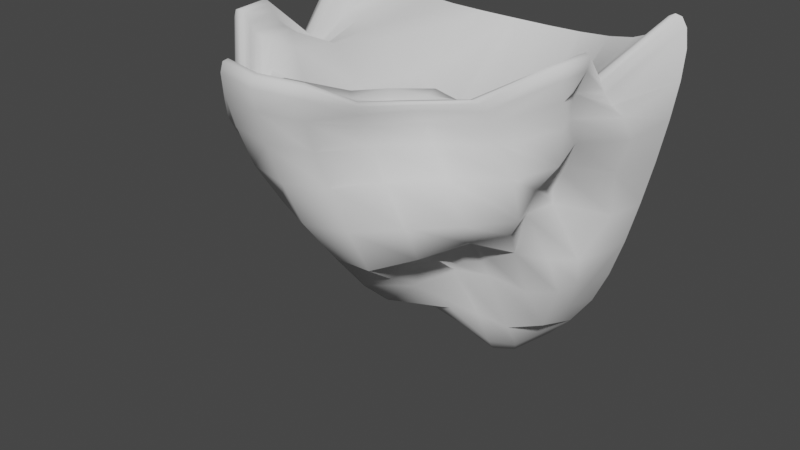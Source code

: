 # Source: ship_broken_front.blend  (saved by Blender 2.81.16; exported with 4.5.12 LTS)
import bpy
from mathutils import Matrix  # noqa: F401  (used for matrix-valued properties, if any)

bpy.ops.wm.read_factory_settings(use_empty=True)
scene = bpy.context.scene
scene.name = 'Scene'

# ---- collections
col_collection = bpy.data.collections.new('Collection'); scene.collection.children.link(col_collection)

# ---- node groups
ng_auto_smooth = bpy.data.node_groups.new('Auto Smooth', 'GeometryNodeTree')
_s = ng_auto_smooth.interface.new_socket(name='Geometry', in_out='OUTPUT', socket_type='NodeSocketGeometry')
_s = ng_auto_smooth.interface.new_socket(name='Geometry', in_out='INPUT', socket_type='NodeSocketGeometry')
_s = ng_auto_smooth.interface.new_socket(name='Angle', in_out='INPUT', socket_type='NodeSocketFloat')
_s.subtype = 'ANGLE'
_s.min_value = 0.0
_s.max_value = 3.142
ng_auto_smooth.is_modifier = True
_N = ng_auto_smooth.nodes; _L = ng_auto_smooth.links
n0 = _N.new('NodeGroupOutput'); n0.name = 'Group Output'; n0.location = (480, -100)
n1 = _N.new('NodeGroupInput'); n1.name = 'Group Input'; n1.location = (-420, -300)
n2 = _N.new('NodeGroupInput'); n2.name = 'Group Input.001'; n2.location = (-60, -100)
n3 = _N.new('GeometryNodeSetShadeSmooth'); n3.name = 'Set Shade Smooth'; n3.location = (120, -100)
n3.domain = 'EDGE'
n4 = _N.new('GeometryNodeSetShadeSmooth'); n4.name = 'Set Shade Smooth.001'; n4.location = (300, -100)
n5 = _N.new('GeometryNodeInputMeshEdgeAngle'); n5.name = 'Edge Angle'; n5.location = (-420, -220)
n6 = _N.new('GeometryNodeInputEdgeSmooth'); n6.name = 'Is Edge Smooth'; n6.location = (-60, -160)
n7 = _N.new('GeometryNodeInputShadeSmooth'); n7.name = 'Is Face Smooth'; n7.location = (-240, -340)
n8 = _N.new('FunctionNodeBooleanMath'); n8.name = 'Boolean Math'; n8.location = (-60, -220)
n9 = _N.new('FunctionNodeCompare'); n9.name = 'Compare'; n9.location = (-240, -180)
n9.operation = 'LESS_EQUAL'
_L.new(n5.outputs[0], n9.inputs[0])
_L.new(n4.outputs[0], n0.inputs[0])
_L.new(n1.outputs[1], n9.inputs[1])
_L.new(n9.outputs[0], n8.inputs[0])
_L.new(n7.outputs[0], n8.inputs[1])
_L.new(n2.outputs[0], n3.inputs[0])
_L.new(n6.outputs[0], n3.inputs[1])
_L.new(n3.outputs[0], n4.inputs[0])
_L.new(n8.outputs[0], n3.inputs[2])
n0.is_active_output = True

# ---- world
world_world = bpy.data.worlds.new('World'); scene.world = world_world
world_world.use_nodes = True; world_world.node_tree.nodes.clear()
_N = world_world.node_tree.nodes; _L = world_world.node_tree.links
n0 = _N.new('ShaderNodeOutputWorld'); n0.name = 'World Output'; n0.location = (300, 300)
n1 = _N.new('ShaderNodeBackground'); n1.name = 'Background'; n1.location = (10, 300)
n1.inputs[0].default_value = (0.05088, 0.05088, 0.05088, 1.0)
_L.new(n1.outputs[0], n0.inputs[0])
n0.is_active_output = True
world_world.color = (0.05088, 0.05088, 0.05088)
world_world.use_sun_shadow = False
world_world.sun_shadow_jitter_overblur = 0.0

# ---- meshes
me_cylinder_003 = bpy.data.meshes.new('Cylinder.003')
me_cylinder_003.from_pydata([(1.128, 2.5, -1.967), (1.39, 0.09301, 1.669), (2.33, 2.5, 2.083), (1.972, 2.5, 0.0463), (1.387, 0.5633, 0.1909), (1.15, 0.03633, 1.912), (2.067, 2.5, 2.417), (1.043, 0.09495, 1.791), (1.651, 2.5, 2.083), (-1.123, 2.505, -1.957), (-1.941, -0.3425, 2.077), (-2.33, 2.5, 2.083), (-1.972, 2.5, 0.0463), (-0.3539, 1.111, 0.6216), (0.0008321, 2.501, -2.498), (0.214, 1.141, -1.531), (6.985e-09, -1.928, 2.083), (0.0556, -0.9085, 0.04697), (-1.717, -0.4055, 2.374), (-2.067, 2.5, 2.417), (0.0, -1.806, 2.417), (-1.481, -0.2579, 2.091), (-1.651, 2.5, 2.083), (-0.004814, -1.107, 2.081), (-1.067e-07, 2.5, 2.0), (1.927, 1.627, 1.565), (1.836, 0.929, 1.894), (2.128, 0.2741, 2.055), (1.177, 0.9784, -0.281), (1.218, 1.231, -0.9182), (1.276, 1.551, -1.532), (0.4478, 1.118, -1.699), (0.6718, 1.257, -1.869), (0.878, 1.586, -2.006), (2.303, 2.5, 1.7), (2.225, 2.5, 1.204), (2.111, 2.5, 0.638), (1.515, 0.1006, 1.467), (1.723, 0.05381, 1.158), (1.747, 0.172, 0.6465), (1.925, 1.881, 0.09948), (1.378, 1.422, 0.265), (1.297, 0.9899, 0.2603), (0.7154, -0.1929, 1.618), (0.4195, -0.8305, 1.697), (0.4717, -1.696, 2.014), (1.116, 0.1192, 0.182), (0.8265, -0.4157, 0.08943), (0.4806, -0.8353, 0.005796), (0.04348, -0.4273, -0.5249), (-0.05467, 0.09766, -0.9912), (0.1152, 0.6922, -1.241), (0.05017, 2.043, -2.383), (0.1373, 1.7, -2.123), (0.1964, 1.44, -1.839), (-0.0001883, -1.813, 1.699), (-0.0003594, -1.612, 1.198), (2.509e-05, -1.331, 0.6185), (1.819, 2.5, -0.5309), (1.644, 2.5, -1.065), (1.432, 2.5, -1.535), (0.8208, 2.5, -2.3), (0.5505, 2.5, -2.442), (0.2771, 2.5, -2.493), (1.724, 1.57, 1.892), (1.933, 0.8214, 2.361), (1.838, 0.2272, 2.324), (0.6417, -0.3108, 1.884), (0.4632, -0.9421, 2.006), (0.4657, -1.65, 2.377), (1.397e-08, -1.959, 2.323), (0.0, -1.929, 2.438), (0.0, -1.868, 2.458), (1.321, 0.05534, 1.803), (1.264, 0.02952, 1.888), (1.204, 0.026, 1.922), (2.3, 2.5, 2.323), (2.23, 2.5, 2.438), (2.144, 2.5, 2.458), (1.538, 1.467, 1.711), (1.576, 0.7088, 1.944), (1.38, 0.249, 1.934), (1.111, 0.05009, 1.871), (1.083, 0.0647, 1.825), (1.059, 0.08022, 1.797), (1.843, 2.5, 2.159), (1.95, 2.5, 2.25), (2.012, 2.5, 2.341), (0.004204, 1.161, 1.068), (0.1128, 0.3002, 1.539), (-0.003254, -0.5395, 1.901), (0.7482, -0.07622, 1.79), (0.4581, -0.4055, 1.849), (0.277, -0.84, 1.968), (-0.0008974, -1.471, 2.159), (0.0, -1.665, 2.25), (-2.91e-10, -1.754, 2.341), (1.347, 2.5, 2.035), (0.9495, 2.5, 2.01), (0.4903, 2.5, 2.001), (-2.308, 1.606, 2.038), (-2.142, 0.9088, 1.525), (-2.123, 0.2601, 1.857), (-0.8488, 1.045, -0.2298), (-1.288, 1.179, -0.9143), (-1.173, 1.69, -1.304), (-0.02682, 1.316, -1.382), (-0.3006, 1.57, -1.361), (-0.66, 1.841, -1.583), (-2.303, 2.5, 1.7), (-2.225, 2.5, 1.204), (-2.111, 2.5, 0.638), (-1.9, -0.216, 1.707), (-1.477, 0.1413, 1.349), (-0.5091, 0.8329, 1.003), (-1.872, 1.915, 0.1268), (-1.386, 1.568, 0.3322), (-0.8043, 1.35, 0.5143), (-1.497, -0.8441, 1.499), (-1.046, -1.361, 1.597), (-0.5764, -1.791, 2.083), (-0.1215, 0.7417, 0.6469), (-0.1325, 0.133, 0.4944), (-0.2176, -0.5726, 0.1999), (-1.819, 2.5, -0.5309), (-1.644, 2.5, -1.065), (-1.432, 2.5, -1.535), (-0.8125, 2.508, -2.284), (-0.5435, 2.507, -2.428), (-0.2731, 2.504, -2.485), (-2.049, 1.554, 2.355), (-1.906, 0.8322, 1.787), (-1.911, 0.1713, 2.344), (-1.284, -0.8318, 1.585), (-0.9256, -1.324, 1.947), (-0.5113, -1.692, 2.417), (-1.914, -0.4051, 2.304), (-1.855, -0.4259, 2.413), (-1.783, -0.4207, 2.426), (-2.3, 2.5, 2.323), (-2.23, 2.5, 2.438), (-2.144, 2.5, 2.458), (-1.661, 1.461, 1.913), (-1.573, 0.7209, 1.751), (-1.547, 0.1166, 2.104), (-1.67, -0.3915, 2.286), (-1.623, -0.3668, 2.192), (-1.556, -0.3187, 2.123), (-1.843, 2.5, 2.159), (-1.95, 2.5, 2.25), (-2.012, 2.5, 2.341), (-1.24, -0.482, 1.85), (-0.8796, -0.7611, 1.745), (-0.4858, -1.024, 2.066), (-1.347, 2.5, 2.035), (-0.9495, 2.5, 2.01), (-0.4903, 2.5, 2.001), (1.965, 1.814, 0.6918), (2.17, 1.721, 1.188), (2.064, 1.668, 1.448), (1.4, 1.295, 0.8399), (1.802, 1.111, 1.237), (1.774, 1.011, 1.57), (1.588, 0.726, 0.7539), (1.983, 0.5042, 1.223), (2.074, 0.3652, 1.702), (0.4579, 1.693, -2.288), (0.273, 2.022, -2.429), (0.488, 1.983, -2.414), (0.691, 1.844, -2.285), (0.5579, 1.518, -2.148), (0.3905, 1.406, -1.992), (0.322, 1.669, -2.225), (1.707, 1.578, -0.7608), (1.503, 1.823, -1.279), (1.683, 1.952, -0.9174), (1.837, 1.942, -0.4546), (1.76, 1.471, -0.3863), (1.524, 1.183, -0.3484), (1.554, 1.409, -0.8831), (0.9715, 1.236, -1.533), (0.7586, 1.07, -0.7784), (0.7281, 0.7167, -0.1915), (0.6532, 1.013, -1.35), (0.3901, 0.7938, -0.6907), (0.4252, 0.2617, -0.2595), (0.3817, 0.7957, -1.266), (0.172, 0.3701, -0.8307), (0.2795, -0.2227, -0.4374), (1.369, -0.3057, 0.6382), (1.04, -0.2086, 1.059), (0.8059, -0.1571, 1.376), (0.9175, -0.7593, 0.6264), (0.6051, -0.7085, 1.07), (0.4373, -0.7296, 1.432), (0.5031, -1.178, 0.6208), (0.4163, -1.351, 1.172), (0.3948, -1.514, 1.622), (0.5214, -1.783, 2.284), (0.4661, -0.9388, 1.863), (0.6899, -0.256, 1.756), (0.5215, -1.776, 2.411), (0.4999, -0.993, 1.974), (0.6785, -0.3008, 1.831), (0.4983, -1.72, 2.43), (0.4937, -0.9838, 2.018), (0.6624, -0.316, 1.874), (2.093, 0.2246, 2.273), (2.019, 0.8622, 2.195), (1.841, 1.599, 1.693), (2.017, 0.2064, 2.373), (2.067, 0.8295, 2.365), (1.798, 1.582, 1.823), (1.924, 0.2111, 2.38), (2.014, 0.8202, 2.404), (1.763, 1.573, 1.893), (0.431, -1.583, 2.285), (0.43, -0.8932, 1.961), (0.6236, -0.2963, 1.863), (0.3832, -1.461, 2.169), (0.4014, -0.8086, 1.906), (0.6185, -0.2664, 1.829), (0.3138, -1.219, 2.046), (0.3946, -0.6542, 1.862), (0.643, -0.2054, 1.801), (1.77, 0.2442, 2.237), (1.857, 0.8234, 2.275), (1.691, 1.567, 1.842), (1.699, 0.2606, 2.14), (1.779, 0.817, 2.176), (1.659, 1.556, 1.789), (1.588, 0.2715, 2.047), (1.693, 0.7879, 2.079), (1.614, 1.527, 1.755), (1.033, 0.1423, 1.83), (1.346, 0.5669, 1.74), (1.368, 1.372, 1.417), (0.6718, -0.07328, 1.878), (0.9613, 0.4091, 1.638), (0.9954, 1.27, 1.052), (0.3774, -0.3695, 1.968), (0.4963, 0.2855, 1.809), (0.5056, 1.191, 0.9543), (-2.002, 1.837, 0.6963), (-1.522, 1.434, 0.8833), (-0.987, 1.134, 1.046), (-2.198, 1.727, 1.217), (-1.955, 1.165, 1.279), (-1.672, 0.681, 1.338), (-2.296, 1.653, 1.697), (-2.151, 0.9879, 1.425), (-2.063, 0.379, 1.547), (-0.2335, 1.848, -2.03), (-0.1786, 2.075, -2.339), (-0.06435, 1.772, -2.055), (-0.01711, 1.563, -1.739), (-0.259, 1.748, -1.771), (-0.5484, 2.005, -2.013), (-0.3897, 2.078, -2.25), (-1.65, 1.599, -0.7387), (-1.486, 1.843, -1.245), (-1.53, 1.408, -0.8746), (-1.229, 1.299, -0.2523), (-1.58, 1.557, -0.3102), (-1.804, 1.956, -0.4408), (-1.679, 1.954, -0.9156), (-0.7872, 1.46, -1.136), (-0.4401, 1.151, -1.051), (-0.1535, 0.8367, -1.145), (-0.9818, 0.8711, -0.8862), (-0.6701, 0.4937, -0.9256), (-0.3499, 0.1808, -0.9996), (-0.4488, 0.7707, -0.1776), (-0.2927, 0.3285, -0.2548), (-0.2251, -0.1924, -0.4438), (-0.3864, 0.295, 0.8918), (-0.6742, -0.5707, 0.8242), (-0.4745, -1.146, 0.6545), (-1.37, -0.5206, 1.241), (-1.046, -1.093, 1.156), (-0.5501, -1.473, 1.198), (-1.521, -0.7581, 1.436), (-1.055, -1.261, 1.415), (-0.5697, -1.673, 1.699), (-0.5689, -1.827, 2.323), (-0.5516, -1.804, 2.438), (-0.5304, -1.749, 2.458), (-1.029, -1.407, 1.804), (-1.003, -1.407, 1.963), (-0.9649, -1.37, 2.001), (-1.452, -0.8798, 1.556), (-1.394, -0.8792, 1.605), (-1.334, -0.8573, 1.612), (-2.112, 0.1983, 2.169), (-2.059, 0.1709, 2.347), (-1.983, 0.1662, 2.388), (-2.107, 0.864, 1.653), (-2.052, 0.8399, 1.777), (-1.978, 0.832, 1.823), (-2.276, 1.576, 2.271), (-2.209, 1.56, 2.395), (-2.126, 1.555, 2.414), (-0.4988, -1.644, 2.341), (-0.4916, -1.559, 2.247), (-0.4875, -1.373, 2.151), (-0.8983, -1.283, 1.859), (-0.8785, -1.209, 1.758), (-0.8643, -1.05, 1.681), (-1.255, -0.8126, 1.549), (-1.235, -0.774, 1.54), (-1.217, -0.68, 1.608), (-1.859, 0.1761, 2.259), (-1.803, 0.1797, 2.171), (-1.709, 0.177, 2.116), (-1.857, 0.8318, 1.722), (-1.807, 0.8225, 1.673), (-1.725, 0.7943, 1.673), (-1.994, 1.553, 2.253), (-1.935, 1.544, 2.131), (-1.837, 1.516, 2.009), (-1.29, -0.06739, 1.984), (-0.9169, -0.2854, 1.644), (-0.4758, -0.4641, 1.592), (-1.295, 0.5873, 1.882), (-0.784, 0.4959, 1.464), (-0.236, 0.4307, 1.175), (-1.359, 1.379, 1.873), (-0.9476, 1.283, 1.87), (-0.4626, 1.209, 1.526)], [], [(157, 158, 161, 160), (158, 159, 162, 161), (160, 161, 164, 163), (161, 162, 165, 164), (3, 36, 157, 40), (36, 35, 158, 157), (35, 34, 159, 158), (34, 2, 25, 159), (159, 25, 26, 162), (162, 26, 27, 165), (165, 27, 1, 37), (164, 165, 37, 38), (163, 164, 38, 39), (42, 163, 39, 4), (41, 160, 163, 42), (40, 157, 160, 41), (167, 168, 166, 172), (169, 170, 166, 168), (171, 172, 166, 170), (14, 63, 167, 52), (63, 62, 168, 167), (52, 167, 172, 53), (0, 33, 169, 61), (33, 32, 170, 169), (61, 169, 168, 62), (15, 54, 171, 31), (54, 53, 172, 171), (31, 171, 170, 32), (174, 175, 173, 179), (176, 177, 173, 175), (178, 179, 173, 177), (0, 60, 174, 30), (60, 59, 175, 174), (30, 174, 179, 29), (3, 40, 176, 58), (40, 41, 177, 176), (58, 176, 175, 59), (4, 28, 178, 42), (28, 29, 179, 178), (42, 178, 177, 41), (180, 181, 184, 183), (181, 182, 185, 184), (183, 184, 187, 186), (184, 185, 188, 187), (0, 30, 180, 33), (30, 29, 181, 180), (29, 28, 182, 181), (28, 4, 46, 182), (182, 46, 47, 185), (185, 47, 48, 188), (188, 48, 17, 49), (187, 188, 49, 50), (186, 187, 50, 51), (31, 186, 51, 15), (32, 183, 186, 31), (33, 180, 183, 32), (189, 190, 193, 192), (190, 191, 194, 193), (192, 193, 196, 195), (193, 194, 197, 196), (4, 39, 189, 46), (39, 38, 190, 189), (38, 37, 191, 190), (37, 1, 43, 191), (191, 43, 44, 194), (194, 44, 45, 197), (197, 45, 16, 55), (196, 197, 55, 56), (195, 196, 56, 57), (48, 195, 57, 17), (47, 192, 195, 48), (46, 189, 192, 47), (198, 199, 202, 201), (199, 200, 203, 202), (201, 202, 205, 204), (202, 203, 206, 205), (16, 45, 198, 70), (45, 44, 199, 198), (44, 43, 200, 199), (43, 1, 73, 200), (200, 73, 74, 203), (203, 74, 75, 206), (206, 75, 5, 67), (205, 206, 67, 68), (204, 205, 68, 69), (72, 204, 69, 20), (71, 201, 204, 72), (70, 198, 201, 71), (207, 208, 211, 210), (208, 209, 212, 211), (210, 211, 214, 213), (211, 212, 215, 214), (1, 27, 207, 73), (27, 26, 208, 207), (26, 25, 209, 208), (25, 2, 76, 209), (209, 76, 77, 212), (212, 77, 78, 215), (215, 78, 6, 64), (214, 215, 64, 65), (213, 214, 65, 66), (75, 213, 66, 5), (74, 210, 213, 75), (73, 207, 210, 74), (216, 217, 220, 219), (217, 218, 221, 220), (219, 220, 223, 222), (220, 221, 224, 223), (20, 69, 216, 96), (69, 68, 217, 216), (68, 67, 218, 217), (67, 5, 82, 218), (218, 82, 83, 221), (221, 83, 84, 224), (224, 84, 7, 91), (223, 224, 91, 92), (222, 223, 92, 93), (94, 222, 93, 23), (95, 219, 222, 94), (96, 216, 219, 95), (225, 226, 229, 228), (226, 227, 230, 229), (228, 229, 232, 231), (229, 230, 233, 232), (5, 66, 225, 82), (66, 65, 226, 225), (65, 64, 227, 226), (64, 6, 87, 227), (227, 87, 86, 230), (230, 86, 85, 233), (233, 85, 8, 79), (232, 233, 79, 80), (231, 232, 80, 81), (84, 231, 81, 7), (83, 228, 231, 84), (82, 225, 228, 83), (234, 235, 238, 237), (235, 236, 239, 238), (237, 238, 241, 240), (238, 239, 242, 241), (7, 81, 234, 91), (81, 80, 235, 234), (80, 79, 236, 235), (79, 8, 97, 236), (236, 97, 98, 239), (239, 98, 99, 242), (242, 99, 24, 88), (241, 242, 88, 89), (240, 241, 89, 90), (93, 240, 90, 23), (92, 237, 240, 93), (91, 234, 237, 92), (243, 244, 247, 246), (244, 245, 248, 247), (246, 247, 250, 249), (247, 248, 251, 250), (12, 115, 243, 111), (115, 116, 244, 243), (116, 117, 245, 244), (117, 13, 114, 245), (245, 114, 113, 248), (248, 113, 112, 251), (251, 112, 10, 102), (250, 251, 102, 101), (249, 250, 101, 100), (109, 249, 100, 11), (110, 246, 249, 109), (111, 243, 246, 110), (253, 254, 252, 258), (255, 256, 252, 254), (257, 258, 252, 256), (14, 52, 253, 129), (52, 53, 254, 253), (129, 253, 258, 128), (15, 106, 255, 54), (106, 107, 256, 255), (54, 255, 254, 53), (9, 127, 257, 108), (127, 128, 258, 257), (108, 257, 256, 107), (260, 261, 259, 265), (262, 263, 259, 261), (264, 265, 259, 263), (9, 105, 260, 126), (105, 104, 261, 260), (126, 260, 265, 125), (13, 117, 262, 103), (117, 116, 263, 262), (103, 262, 261, 104), (12, 124, 264, 115), (124, 125, 265, 264), (115, 264, 263, 116), (266, 267, 270, 269), (267, 268, 271, 270), (269, 270, 273, 272), (270, 271, 274, 273), (9, 108, 266, 105), (108, 107, 267, 266), (107, 106, 268, 267), (106, 15, 51, 268), (268, 51, 50, 271), (271, 50, 49, 274), (274, 49, 17, 123), (273, 274, 123, 122), (272, 273, 122, 121), (103, 272, 121, 13), (104, 269, 272, 103), (105, 266, 269, 104), (275, 276, 279, 278), (276, 277, 280, 279), (278, 279, 282, 281), (279, 280, 283, 282), (13, 121, 275, 114), (121, 122, 276, 275), (122, 123, 277, 276), (123, 17, 57, 277), (277, 57, 56, 280), (280, 56, 55, 283), (283, 55, 16, 120), (282, 283, 120, 119), (281, 282, 119, 118), (112, 281, 118, 10), (113, 278, 281, 112), (114, 275, 278, 113), (284, 285, 288, 287), (285, 286, 289, 288), (287, 288, 291, 290), (288, 289, 292, 291), (16, 70, 284, 120), (70, 71, 285, 284), (71, 72, 286, 285), (72, 20, 135, 286), (286, 135, 134, 289), (289, 134, 133, 292), (292, 133, 18, 138), (291, 292, 138, 137), (290, 291, 137, 136), (118, 290, 136, 10), (119, 287, 290, 118), (120, 284, 287, 119), (293, 294, 297, 296), (294, 295, 298, 297), (296, 297, 300, 299), (297, 298, 301, 300), (10, 136, 293, 102), (136, 137, 294, 293), (137, 138, 295, 294), (138, 18, 132, 295), (295, 132, 131, 298), (298, 131, 130, 301), (301, 130, 19, 141), (300, 301, 141, 140), (299, 300, 140, 139), (100, 299, 139, 11), (101, 296, 299, 100), (102, 293, 296, 101), (302, 303, 306, 305), (303, 304, 307, 306), (305, 306, 309, 308), (306, 307, 310, 309), (20, 96, 302, 135), (96, 95, 303, 302), (95, 94, 304, 303), (94, 23, 153, 304), (304, 153, 152, 307), (307, 152, 151, 310), (310, 151, 21, 147), (309, 310, 147, 146), (308, 309, 146, 145), (133, 308, 145, 18), (134, 305, 308, 133), (135, 302, 305, 134), (311, 312, 315, 314), (312, 313, 316, 315), (314, 315, 318, 317), (315, 316, 319, 318), (18, 145, 311, 132), (145, 146, 312, 311), (146, 147, 313, 312), (147, 21, 144, 313), (313, 144, 143, 316), (316, 143, 142, 319), (319, 142, 22, 148), (318, 319, 148, 149), (317, 318, 149, 150), (130, 317, 150, 19), (131, 314, 317, 130), (132, 311, 314, 131), (320, 321, 324, 323), (321, 322, 325, 324), (323, 324, 327, 326), (324, 325, 328, 327), (21, 151, 320, 144), (151, 152, 321, 320), (152, 153, 322, 321), (153, 23, 90, 322), (322, 90, 89, 325), (325, 89, 88, 328), (328, 88, 24, 156), (327, 328, 156, 155), (326, 327, 155, 154), (142, 326, 154, 22), (143, 323, 326, 142), (144, 320, 323, 143)])
me_cylinder_003.polygons.foreach_set('use_smooth', [True] * 304)
_uv = me_cylinder_003.uv_layers.new(name='UVMap')
_uv.uv.foreach_set('vector', [0.9188, 0.4013, 0.9159, 0.4538, 0.8569, 0.4572, 0.8635, 0.4064, 0.9159, 0.4538, 0.9123, 0.4996, 0.8504, 0.5016, 0.8569, 0.4572, 0.8635, 0.4064, 0.8569, 0.4572, 0.8055, 0.4589, 0.8159, 0.4081, 0.8569, 0.4572, 0.8504, 0.5016, 0.7965, 0.5028, 0.8055, 0.4589, 0.9794, 0.3359, 0.9853, 0.3942, 0.9188, 0.4013, 0.9205, 0.3465, 0.9853, 0.3942, 0.989, 0.4494, 0.9159, 0.4538, 0.9188, 0.4013, 0.989, 0.4494, 0.991, 0.4972, 0.9123, 0.4996, 0.9159, 0.4538, 0.991, 0.4972, 0.9916, 0.5335, 0.9088, 0.5347, 0.9123, 0.4996, 0.9123, 0.4996, 0.9088, 0.5347, 0.8447, 0.5355, 0.8504, 0.5016, 0.8504, 0.5016, 0.8447, 0.5355, 0.789, 0.5359, 0.7965, 0.5028, 0.7965, 0.5028, 0.789, 0.5359, 0.7351, 0.5362, 0.7434, 0.5031, 0.8055, 0.4589, 0.7965, 0.5028, 0.7434, 0.5031, 0.7543, 0.4589, 0.8159, 0.4081, 0.8055, 0.4589, 0.7543, 0.4589, 0.7679, 0.4071, 0.8274, 0.3545, 0.8159, 0.4081, 0.7679, 0.4071, 0.784, 0.3513, 0.8699, 0.3536, 0.8635, 0.4064, 0.8159, 0.4081, 0.8274, 0.3545, 0.9205, 0.3465, 0.9188, 0.4013, 0.8635, 0.4064, 0.8699, 0.3536, 0.8564, 0.05082, 0.8642, 0.07163, 0.8317, 0.08048, 0.8178, 0.0697, 0.861, 0.09735, 0.8192, 0.09851, 0.8317, 0.08048, 0.8642, 0.07163, 0.7915, 0.09017, 0.8178, 0.0697, 0.8317, 0.08048, 0.8192, 0.09851, 0.8907, 0.008222, 0.9022, 0.03269, 0.8564, 0.05082, 0.8448, 0.03004, 0.9022, 0.03269, 0.9132, 0.05741, 0.8642, 0.07163, 0.8564, 0.05082, 0.8448, 0.03004, 0.8564, 0.05082, 0.8178, 0.0697, 0.8036, 0.05247, 0.9385, 0.1265, 0.8461, 0.1326, 0.861, 0.09735, 0.9244, 0.08478, 0.8461, 0.1326, 0.8, 0.1282, 0.8192, 0.09851, 0.861, 0.09735, 0.9244, 0.08478, 0.861, 0.09735, 0.8642, 0.07163, 0.9132, 0.05741, 0.741, 0.1009, 0.7723, 0.07377, 0.7915, 0.09017, 0.7658, 0.1181, 0.7723, 0.07377, 0.8036, 0.05247, 0.8178, 0.0697, 0.7915, 0.09017, 0.7658, 0.1181, 0.7915, 0.09017, 0.8192, 0.09851, 0.8, 0.1282, 0.8945, 0.2145, 0.9137, 0.249, 0.8818, 0.2691, 0.8603, 0.2558, 0.9203, 0.2941, 0.8761, 0.3043, 0.8818, 0.2691, 0.9137, 0.249, 0.8406, 0.3026, 0.8603, 0.2558, 0.8818, 0.2691, 0.8761, 0.3043, 0.9385, 0.1265, 0.9516, 0.1759, 0.8945, 0.2145, 0.8623, 0.1903, 0.9516, 0.1759, 0.9623, 0.2249, 0.9137, 0.249, 0.8945, 0.2145, 0.8623, 0.1903, 0.8945, 0.2145, 0.8603, 0.2558, 0.8279, 0.2417, 0.9794, 0.3359, 0.9205, 0.3465, 0.9203, 0.2941, 0.9716, 0.2786, 0.9205, 0.3465, 0.8699, 0.3536, 0.8761, 0.3043, 0.9203, 0.2941, 0.9716, 0.2786, 0.9203, 0.2941, 0.9137, 0.249, 0.9623, 0.2249, 0.784, 0.3513, 0.8031, 0.2955, 0.8406, 0.3026, 0.8274, 0.3545, 0.8031, 0.2955, 0.8279, 0.2417, 0.8603, 0.2558, 0.8406, 0.3026, 0.8274, 0.3545, 0.8406, 0.3026, 0.8761, 0.3043, 0.8699, 0.3536, 0.8175, 0.1784, 0.7858, 0.2312, 0.7399, 0.2218, 0.7723, 0.17, 0.7858, 0.2312, 0.7575, 0.2881, 0.708, 0.2799, 0.7399, 0.2218, 0.7723, 0.17, 0.7399, 0.2218, 0.6973, 0.2099, 0.7336, 0.1585, 0.7399, 0.2218, 0.708, 0.2799, 0.6609, 0.2687, 0.6973, 0.2099, 0.9385, 0.1265, 0.8623, 0.1903, 0.8175, 0.1784, 0.8461, 0.1326, 0.8623, 0.1903, 0.8279, 0.2417, 0.7858, 0.2312, 0.8175, 0.1784, 0.8279, 0.2417, 0.8031, 0.2955, 0.7575, 0.2881, 0.7858, 0.2312, 0.8031, 0.2955, 0.784, 0.3513, 0.7334, 0.3468, 0.7575, 0.2881, 0.7575, 0.2881, 0.7334, 0.3468, 0.6796, 0.3404, 0.708, 0.2799, 0.708, 0.2799, 0.6796, 0.3404, 0.6282, 0.3307, 0.6609, 0.2687, 0.6609, 0.2687, 0.6282, 0.3307, 0.583, 0.3139, 0.6205, 0.2507, 0.6973, 0.2099, 0.6609, 0.2687, 0.6205, 0.2507, 0.6618, 0.1915, 0.7336, 0.1585, 0.6973, 0.2099, 0.6618, 0.1915, 0.7034, 0.1405, 0.7658, 0.1181, 0.7336, 0.1585, 0.7034, 0.1405, 0.741, 0.1009, 0.8, 0.1282, 0.7723, 0.17, 0.7336, 0.1585, 0.7658, 0.1181, 0.8461, 0.1326, 0.8175, 0.1784, 0.7723, 0.17, 0.8, 0.1282, 0.7135, 0.4044, 0.6977, 0.4574, 0.639, 0.4541, 0.6564, 0.3998, 0.6977, 0.4574, 0.6859, 0.5021, 0.6267, 0.4996, 0.639, 0.4541, 0.6564, 0.3998, 0.639, 0.4541, 0.5826, 0.4481, 0.6018, 0.3918, 0.639, 0.4541, 0.6267, 0.4996, 0.5702, 0.4952, 0.5826, 0.4481, 0.784, 0.3513, 0.7679, 0.4071, 0.7135, 0.4044, 0.7334, 0.3468, 0.7679, 0.4071, 0.7543, 0.4589, 0.6977, 0.4574, 0.7135, 0.4044, 0.7543, 0.4589, 0.7434, 0.5031, 0.6859, 0.5021, 0.6977, 0.4574, 0.7434, 0.5031, 0.7351, 0.5362, 0.6774, 0.5355, 0.6859, 0.5021, 0.6859, 0.5021, 0.6774, 0.5355, 0.6187, 0.5333, 0.6267, 0.4996, 0.6267, 0.4996, 0.6187, 0.5333, 0.5633, 0.5297, 0.5702, 0.4952, 0.5702, 0.4952, 0.5633, 0.5297, 0.5098, 0.5259, 0.5161, 0.4876, 0.5826, 0.4481, 0.5702, 0.4952, 0.5161, 0.4876, 0.53, 0.4365, 0.6018, 0.3918, 0.5826, 0.4481, 0.53, 0.4365, 0.5523, 0.3772, 0.6282, 0.3307, 0.6018, 0.3918, 0.5523, 0.3772, 0.583, 0.3139, 0.6796, 0.3404, 0.6564, 0.3998, 0.6018, 0.3918, 0.6282, 0.3307, 0.7334, 0.3468, 0.7135, 0.4044, 0.6564, 0.3998, 0.6796, 0.3404, 0.5601, 0.5503, 0.6141, 0.5537, 0.6118, 0.5639, 0.559, 0.5606, 0.6141, 0.5537, 0.6719, 0.5559, 0.6686, 0.5662, 0.6118, 0.5639, 0.559, 0.5606, 0.6118, 0.5639, 0.6109, 0.5692, 0.559, 0.5659, 0.6118, 0.5639, 0.6686, 0.5662, 0.6667, 0.5717, 0.6109, 0.5692, 0.5098, 0.5259, 0.5633, 0.5297, 0.5601, 0.5503, 0.5082, 0.5488, 0.5633, 0.5297, 0.6187, 0.5333, 0.6141, 0.5537, 0.5601, 0.5503, 0.6187, 0.5333, 0.6774, 0.5355, 0.6719, 0.5559, 0.6141, 0.5537, 0.6774, 0.5355, 0.7351, 0.5362, 0.7292, 0.5565, 0.6719, 0.5559, 0.6719, 0.5559, 0.7292, 0.5565, 0.7253, 0.567, 0.6686, 0.5662, 0.6686, 0.5662, 0.7253, 0.567, 0.7228, 0.5731, 0.6667, 0.5717, 0.1058, 0.6546, 0.1562, 0.6272, 0.1578, 0.6341, 0.1087, 0.6605, 0.06168, 0.6902, 0.1058, 0.6546, 0.1087, 0.6605, 0.06616, 0.6947, 0.02796, 0.7315, 0.06168, 0.6902, 0.06616, 0.6947, 0.03385, 0.7346, 0.008222, 0.7768, 0.02796, 0.7315, 0.03385, 0.7346, 0.0149, 0.7784, 0.5087, 0.56, 0.559, 0.5606, 0.559, 0.5659, 0.5099, 0.5659, 0.5082, 0.5488, 0.5601, 0.5503, 0.559, 0.5606, 0.5087, 0.56, 0.7836, 0.5565, 0.8405, 0.5567, 0.8378, 0.5684, 0.7799, 0.5676, 0.8405, 0.5567, 0.9061, 0.5567, 0.9045, 0.5689, 0.8378, 0.5684, 0.7799, 0.5676, 0.8378, 0.5684, 0.8362, 0.5761, 0.7777, 0.5745, 0.8378, 0.5684, 0.9045, 0.5689, 0.9037, 0.577, 0.8362, 0.5761, 0.7351, 0.5362, 0.789, 0.5359, 0.7836, 0.5565, 0.7292, 0.5565, 0.789, 0.5359, 0.8447, 0.5355, 0.8405, 0.5567, 0.7836, 0.5565, 0.8447, 0.5355, 0.9088, 0.5347, 0.9061, 0.5567, 0.8405, 0.5567, 0.9088, 0.5347, 0.9916, 0.5335, 0.9918, 0.5561, 0.9061, 0.5567, 0.9061, 0.5567, 0.9918, 0.5561, 0.9918, 0.5687, 0.9045, 0.5689, 0.9045, 0.5689, 0.9918, 0.5687, 0.9917, 0.5769, 0.9037, 0.577, 0.3366, 0.5953, 0.4237, 0.5935, 0.4238, 0.6015, 0.3367, 0.6033, 0.2688, 0.5997, 0.3366, 0.5953, 0.3367, 0.6033, 0.2691, 0.6076, 0.2098, 0.6095, 0.2688, 0.5997, 0.2691, 0.6076, 0.2105, 0.617, 0.1562, 0.6272, 0.2098, 0.6095, 0.2105, 0.617, 0.1578, 0.6341, 0.7253, 0.567, 0.7799, 0.5676, 0.7777, 0.5745, 0.7228, 0.5731, 0.7292, 0.5565, 0.7836, 0.5565, 0.7799, 0.5676, 0.7253, 0.567, 0.0411, 0.7383, 0.07206, 0.7, 0.08112, 0.705, 0.05166, 0.742, 0.07206, 0.7, 0.1129, 0.667, 0.1195, 0.6737, 0.08112, 0.705, 0.05166, 0.742, 0.08112, 0.705, 0.09668, 0.7093, 0.06961, 0.7457, 0.08112, 0.705, 0.1195, 0.6737, 0.1307, 0.6799, 0.09668, 0.7093, 0.0149, 0.7784, 0.03385, 0.7346, 0.0411, 0.7383, 0.02276, 0.7807, 0.03385, 0.7346, 0.06616, 0.6947, 0.07206, 0.7, 0.0411, 0.7383, 0.06616, 0.6947, 0.1087, 0.6605, 0.1129, 0.667, 0.07206, 0.7, 0.1087, 0.6605, 0.1578, 0.6341, 0.1603, 0.6416, 0.1129, 0.667, 0.1129, 0.667, 0.1603, 0.6416, 0.164, 0.6498, 0.1195, 0.6737, 0.1195, 0.6737, 0.164, 0.6498, 0.1692, 0.6586, 0.1307, 0.6799, 0.1307, 0.6799, 0.1692, 0.6586, 0.1749, 0.6666, 0.1522, 0.6841, 0.09668, 0.7093, 0.1307, 0.6799, 0.1522, 0.6841, 0.1246, 0.713, 0.06961, 0.7457, 0.09668, 0.7093, 0.1246, 0.713, 0.1012, 0.7501, 0.05343, 0.7878, 0.06961, 0.7457, 0.1012, 0.7501, 0.08751, 0.7934, 0.03407, 0.7837, 0.05166, 0.742, 0.06961, 0.7457, 0.05343, 0.7878, 0.02276, 0.7807, 0.0411, 0.7383, 0.05166, 0.742, 0.03407, 0.7837, 0.2117, 0.6251, 0.2695, 0.616, 0.2692, 0.6258, 0.213, 0.6343, 0.2695, 0.616, 0.3368, 0.6118, 0.3361, 0.6219, 0.2692, 0.6258, 0.213, 0.6343, 0.2692, 0.6258, 0.2671, 0.6382, 0.2132, 0.6455, 0.2692, 0.6258, 0.3361, 0.6219, 0.3339, 0.6348, 0.2671, 0.6382, 0.1578, 0.6341, 0.2105, 0.617, 0.2117, 0.6251, 0.1603, 0.6416, 0.2105, 0.617, 0.2691, 0.6076, 0.2695, 0.616, 0.2117, 0.6251, 0.2691, 0.6076, 0.3367, 0.6033, 0.3368, 0.6118, 0.2695, 0.616, 0.3367, 0.6033, 0.4238, 0.6015, 0.4239, 0.6101, 0.3368, 0.6118, 0.3368, 0.6118, 0.4239, 0.6101, 0.4241, 0.6202, 0.3361, 0.6219, 0.3361, 0.6219, 0.4241, 0.6202, 0.4243, 0.6332, 0.3339, 0.6348, 0.3339, 0.6348, 0.4243, 0.6332, 0.4246, 0.6522, 0.3291, 0.6536, 0.2671, 0.6382, 0.3339, 0.6348, 0.3291, 0.6536, 0.2606, 0.6561, 0.2132, 0.6455, 0.2671, 0.6382, 0.2606, 0.6561, 0.2078, 0.6609, 0.1692, 0.6586, 0.2132, 0.6455, 0.2078, 0.6609, 0.1749, 0.6666, 0.164, 0.6498, 0.213, 0.6343, 0.2132, 0.6455, 0.1692, 0.6586, 0.1603, 0.6416, 0.2117, 0.6251, 0.213, 0.6343, 0.164, 0.6498, 0.1914, 0.6842, 0.2484, 0.6827, 0.2337, 0.7174, 0.1704, 0.7158, 0.2484, 0.6827, 0.3213, 0.6817, 0.3124, 0.718, 0.2337, 0.7174, 0.1704, 0.7158, 0.2337, 0.7174, 0.2209, 0.7585, 0.152, 0.7549, 0.2337, 0.7174, 0.3124, 0.718, 0.3048, 0.7602, 0.2209, 0.7585, 0.1749, 0.6666, 0.2078, 0.6609, 0.1914, 0.6842, 0.1522, 0.6841, 0.2078, 0.6609, 0.2606, 0.6561, 0.2484, 0.6827, 0.1914, 0.6842, 0.2606, 0.6561, 0.3291, 0.6536, 0.3213, 0.6817, 0.2484, 0.6827, 0.3291, 0.6536, 0.4246, 0.6522, 0.4249, 0.6807, 0.3213, 0.6817, 0.3213, 0.6817, 0.4249, 0.6807, 0.4253, 0.7176, 0.3124, 0.718, 0.3124, 0.718, 0.4253, 0.7176, 0.4254, 0.7603, 0.3048, 0.7602, 0.3048, 0.7602, 0.4254, 0.7603, 0.4254, 0.8059, 0.3012, 0.8058, 0.2209, 0.7585, 0.3048, 0.7602, 0.3012, 0.8058, 0.2143, 0.8038, 0.152, 0.7549, 0.2209, 0.7585, 0.2143, 0.8038, 0.1417, 0.7994, 0.1012, 0.7501, 0.152, 0.7549, 0.1417, 0.7994, 0.08751, 0.7934, 0.1246, 0.713, 0.1704, 0.7158, 0.152, 0.7549, 0.1012, 0.7501, 0.1522, 0.6841, 0.1914, 0.6842, 0.1704, 0.7158, 0.1246, 0.713, 0.4188, 0.1839, 0.3635, 0.1789, 0.3569, 0.128, 0.4159, 0.1314, 0.3635, 0.1789, 0.3159, 0.1772, 0.3055, 0.1263, 0.3569, 0.128, 0.4159, 0.1314, 0.3569, 0.128, 0.3504, 0.08368, 0.4123, 0.08561, 0.3569, 0.128, 0.3055, 0.1263, 0.2965, 0.08247, 0.3504, 0.08368, 0.4794, 0.2493, 0.4205, 0.2388, 0.4188, 0.1839, 0.4853, 0.191, 0.4205, 0.2388, 0.3699, 0.2316, 0.3635, 0.1789, 0.4188, 0.1839, 0.3699, 0.2316, 0.3274, 0.2308, 0.3159, 0.1772, 0.3635, 0.1789, 0.3274, 0.2308, 0.284, 0.2339, 0.2679, 0.1781, 0.3159, 0.1772, 0.3159, 0.1772, 0.2679, 0.1781, 0.2543, 0.1263, 0.3055, 0.1263, 0.3055, 0.1263, 0.2543, 0.1263, 0.2434, 0.08218, 0.2965, 0.08247, 0.2965, 0.08247, 0.2434, 0.08218, 0.2351, 0.04909, 0.289, 0.04929, 0.3504, 0.08368, 0.2965, 0.08247, 0.289, 0.04929, 0.3447, 0.04978, 0.4123, 0.08561, 0.3504, 0.08368, 0.3447, 0.04978, 0.4088, 0.05057, 0.491, 0.08801, 0.4123, 0.08561, 0.4088, 0.05057, 0.4916, 0.05172, 0.489, 0.1358, 0.4159, 0.1314, 0.4123, 0.08561, 0.491, 0.08801, 0.4853, 0.191, 0.4188, 0.1839, 0.4159, 0.1314, 0.489, 0.1358, 0.3564, 0.5344, 0.3178, 0.5155, 0.3317, 0.5048, 0.3642, 0.5136, 0.2915, 0.4951, 0.3192, 0.4867, 0.3317, 0.5048, 0.3178, 0.5155, 0.361, 0.4879, 0.3642, 0.5136, 0.3317, 0.5048, 0.3192, 0.4867, 0.3907, 0.577, 0.3448, 0.5552, 0.3564, 0.5344, 0.4022, 0.5525, 0.3448, 0.5552, 0.3036, 0.5328, 0.3178, 0.5155, 0.3564, 0.5344, 0.4022, 0.5525, 0.3564, 0.5344, 0.3642, 0.5136, 0.4132, 0.5278, 0.241, 0.4844, 0.2658, 0.4671, 0.2915, 0.4951, 0.2723, 0.5115, 0.2658, 0.4671, 0.2999, 0.4571, 0.3192, 0.4867, 0.2915, 0.4951, 0.2723, 0.5115, 0.2915, 0.4951, 0.3178, 0.5155, 0.3036, 0.5328, 0.4385, 0.4587, 0.4244, 0.5005, 0.361, 0.4879, 0.3461, 0.4527, 0.4244, 0.5005, 0.4132, 0.5278, 0.3642, 0.5136, 0.361, 0.4879, 0.3461, 0.4527, 0.361, 0.4879, 0.3192, 0.4867, 0.2999, 0.4571, 0.3945, 0.3708, 0.3603, 0.3295, 0.3818, 0.3162, 0.4137, 0.3363, 0.3406, 0.2827, 0.3761, 0.2809, 0.3818, 0.3162, 0.3603, 0.3295, 0.4203, 0.2912, 0.4137, 0.3363, 0.3818, 0.3162, 0.3761, 0.2809, 0.4385, 0.4587, 0.3623, 0.395, 0.3945, 0.3708, 0.4516, 0.4093, 0.3623, 0.395, 0.3279, 0.3436, 0.3603, 0.3295, 0.3945, 0.3708, 0.4516, 0.4093, 0.3945, 0.3708, 0.4137, 0.3363, 0.4623, 0.3603, 0.284, 0.2339, 0.3274, 0.2308, 0.3406, 0.2827, 0.3031, 0.2898, 0.3274, 0.2308, 0.3699, 0.2316, 0.3761, 0.2809, 0.3406, 0.2827, 0.3031, 0.2898, 0.3406, 0.2827, 0.3603, 0.3295, 0.3279, 0.3436, 0.4794, 0.2493, 0.4716, 0.3066, 0.4203, 0.2912, 0.4205, 0.2388, 0.4716, 0.3066, 0.4623, 0.3603, 0.4137, 0.3363, 0.4203, 0.2912, 0.4205, 0.2388, 0.4203, 0.2912, 0.3761, 0.2809, 0.3699, 0.2316, 0.3175, 0.4069, 0.2723, 0.4152, 0.2399, 0.3634, 0.2858, 0.3541, 0.2723, 0.4152, 0.2336, 0.4267, 0.1973, 0.3753, 0.2399, 0.3634, 0.2858, 0.3541, 0.2399, 0.3634, 0.208, 0.3054, 0.2575, 0.2972, 0.2399, 0.3634, 0.1973, 0.3753, 0.1609, 0.3166, 0.208, 0.3054, 0.4385, 0.4587, 0.3461, 0.4527, 0.3175, 0.4069, 0.3623, 0.395, 0.3461, 0.4527, 0.2999, 0.4571, 0.2723, 0.4152, 0.3175, 0.4069, 0.2999, 0.4571, 0.2658, 0.4671, 0.2336, 0.4267, 0.2723, 0.4152, 0.2658, 0.4671, 0.241, 0.4844, 0.2034, 0.4448, 0.2336, 0.4267, 0.2336, 0.4267, 0.2034, 0.4448, 0.1618, 0.3937, 0.1973, 0.3753, 0.1973, 0.3753, 0.1618, 0.3937, 0.1205, 0.3346, 0.1609, 0.3166, 0.1609, 0.3166, 0.1205, 0.3346, 0.08295, 0.2713, 0.1282, 0.2545, 0.208, 0.3054, 0.1609, 0.3166, 0.1282, 0.2545, 0.1796, 0.2448, 0.2575, 0.2972, 0.208, 0.3054, 0.1796, 0.2448, 0.2334, 0.2385, 0.3031, 0.2898, 0.2575, 0.2972, 0.2334, 0.2385, 0.284, 0.2339, 0.3279, 0.3436, 0.2858, 0.3541, 0.2575, 0.2972, 0.3031, 0.2898, 0.3623, 0.395, 0.3175, 0.4069, 0.2858, 0.3541, 0.3279, 0.3436, 0.2135, 0.1808, 0.1564, 0.1854, 0.139, 0.1312, 0.1977, 0.1278, 0.1564, 0.1854, 0.1018, 0.1934, 0.08257, 0.1372, 0.139, 0.1312, 0.1977, 0.1278, 0.139, 0.1312, 0.1267, 0.08563, 0.1859, 0.08312, 0.139, 0.1312, 0.08257, 0.1372, 0.07016, 0.08999, 0.1267, 0.08563, 0.284, 0.2339, 0.2334, 0.2385, 0.2135, 0.1808, 0.2679, 0.1781, 0.2334, 0.2385, 0.1796, 0.2448, 0.1564, 0.1854, 0.2135, 0.1808, 0.1796, 0.2448, 0.1282, 0.2545, 0.1018, 0.1934, 0.1564, 0.1854, 0.1282, 0.2545, 0.08295, 0.2713, 0.05234, 0.2081, 0.1018, 0.1934, 0.1018, 0.1934, 0.05234, 0.2081, 0.02997, 0.1487, 0.08257, 0.1372, 0.08257, 0.1372, 0.02997, 0.1487, 0.01614, 0.09766, 0.07016, 0.08999, 0.07016, 0.08999, 0.01614, 0.09766, 0.009808, 0.05933, 0.06326, 0.05549, 0.1267, 0.08563, 0.07016, 0.08999, 0.06326, 0.05549, 0.1187, 0.05196, 0.1859, 0.08312, 0.1267, 0.08563, 0.1187, 0.05196, 0.1774, 0.04972, 0.2434, 0.08218, 0.1859, 0.08312, 0.1774, 0.04972, 0.2351, 0.04909, 0.2543, 0.1263, 0.1977, 0.1278, 0.1859, 0.08312, 0.2434, 0.08218, 0.2679, 0.1781, 0.2135, 0.1808, 0.1977, 0.1278, 0.2543, 0.1263, 0.06008, 0.03489, 0.059, 0.02466, 0.1118, 0.02133, 0.1141, 0.03152, 0.059, 0.02466, 0.05896, 0.01931, 0.1109, 0.01607, 0.1118, 0.02133, 0.1141, 0.03152, 0.1118, 0.02133, 0.1686, 0.019, 0.1719, 0.02929, 0.1118, 0.02133, 0.1109, 0.01607, 0.1667, 0.01357, 0.1686, 0.019, 0.009808, 0.05933, 0.008222, 0.03639, 0.06008, 0.03489, 0.06326, 0.05549, 0.008222, 0.03639, 0.008673, 0.02523, 0.059, 0.02466, 0.06008, 0.03489, 0.008673, 0.02523, 0.009892, 0.01934, 0.05896, 0.01931, 0.059, 0.02466, 0.4419, 0.6225, 0.4485, 0.621, 0.4675, 0.6647, 0.4616, 0.6678, 0.4616, 0.6678, 0.4675, 0.6647, 0.4998, 0.7046, 0.4953, 0.7091, 0.4953, 0.7091, 0.4998, 0.7046, 0.5423, 0.7389, 0.5394, 0.7447, 0.5394, 0.7447, 0.5423, 0.7389, 0.5914, 0.7653, 0.5899, 0.7721, 0.1686, 0.019, 0.1667, 0.01357, 0.2228, 0.01217, 0.2253, 0.01821, 0.1719, 0.02929, 0.1686, 0.019, 0.2253, 0.01821, 0.2292, 0.02874, 0.1774, 0.04972, 0.1719, 0.02929, 0.2292, 0.02874, 0.2351, 0.04909, 0.1187, 0.05196, 0.1141, 0.03152, 0.1719, 0.02929, 0.1774, 0.04972, 0.06326, 0.05549, 0.06008, 0.03489, 0.1141, 0.03152, 0.1187, 0.05196, 0.2836, 0.02871, 0.2799, 0.01764, 0.3378, 0.01681, 0.3405, 0.02854, 0.2799, 0.01764, 0.2777, 0.01074, 0.3362, 0.009157, 0.3378, 0.01681, 0.3405, 0.02854, 0.3378, 0.01681, 0.4045, 0.01629, 0.4061, 0.02856, 0.3378, 0.01681, 0.3362, 0.009157, 0.4037, 0.008222, 0.4045, 0.01629, 0.2351, 0.04909, 0.2292, 0.02874, 0.2836, 0.02871, 0.289, 0.04929, 0.2292, 0.02874, 0.2253, 0.01821, 0.2799, 0.01764, 0.2836, 0.02871, 0.2253, 0.01821, 0.2228, 0.01217, 0.2777, 0.01074, 0.2799, 0.01764, 0.5899, 0.7721, 0.5914, 0.7653, 0.6441, 0.7824, 0.6435, 0.7899, 0.6435, 0.7899, 0.6441, 0.7824, 0.7027, 0.7918, 0.7025, 0.7997, 0.7025, 0.7997, 0.7027, 0.7918, 0.7703, 0.7961, 0.7702, 0.8041, 0.7702, 0.8041, 0.7703, 0.7961, 0.8574, 0.7978, 0.8573, 0.8059, 0.4045, 0.01629, 0.4037, 0.008222, 0.4917, 0.008374, 0.4918, 0.01658, 0.4061, 0.02856, 0.4045, 0.01629, 0.4918, 0.01658, 0.4918, 0.02911, 0.4088, 0.05057, 0.4061, 0.02856, 0.4918, 0.02911, 0.4916, 0.05172, 0.3447, 0.04978, 0.3405, 0.02854, 0.4061, 0.02856, 0.4088, 0.05057, 0.289, 0.04929, 0.2836, 0.02871, 0.3405, 0.02854, 0.3447, 0.04978, 0.4747, 0.661, 0.4853, 0.6574, 0.5148, 0.6944, 0.5057, 0.6994, 0.4853, 0.6574, 0.5032, 0.6537, 0.5303, 0.69, 0.5148, 0.6944, 0.5057, 0.6994, 0.5148, 0.6944, 0.5531, 0.7256, 0.5466, 0.7323, 0.5148, 0.6944, 0.5303, 0.69, 0.5643, 0.7194, 0.5531, 0.7256, 0.4485, 0.621, 0.4564, 0.6186, 0.4747, 0.661, 0.4675, 0.6647, 0.4564, 0.6186, 0.4677, 0.6157, 0.4853, 0.6574, 0.4747, 0.661, 0.4677, 0.6157, 0.4871, 0.6116, 0.5032, 0.6537, 0.4853, 0.6574, 0.4871, 0.6116, 0.5211, 0.606, 0.5349, 0.6493, 0.5032, 0.6537, 0.5032, 0.6537, 0.5349, 0.6493, 0.5583, 0.6864, 0.5303, 0.69, 0.5303, 0.69, 0.5583, 0.6864, 0.5858, 0.7152, 0.5643, 0.7194, 0.5643, 0.7194, 0.5858, 0.7152, 0.6086, 0.7328, 0.6029, 0.7407, 0.5531, 0.7256, 0.5643, 0.7194, 0.6029, 0.7407, 0.5976, 0.7495, 0.5466, 0.7323, 0.5531, 0.7256, 0.5976, 0.7495, 0.5939, 0.7578, 0.5423, 0.7389, 0.5466, 0.7323, 0.5939, 0.7578, 0.5914, 0.7653, 0.4998, 0.7046, 0.5057, 0.6994, 0.5466, 0.7323, 0.5423, 0.7389, 0.4675, 0.6647, 0.4747, 0.661, 0.5057, 0.6994, 0.4998, 0.7046, 0.6453, 0.7743, 0.6466, 0.765, 0.7029, 0.7736, 0.7031, 0.7834, 0.6466, 0.765, 0.6468, 0.7539, 0.7007, 0.7612, 0.7029, 0.7736, 0.7031, 0.7834, 0.7029, 0.7736, 0.7698, 0.7775, 0.7704, 0.7875, 0.7029, 0.7736, 0.7007, 0.7612, 0.7676, 0.7646, 0.7698, 0.7775, 0.5914, 0.7653, 0.5939, 0.7578, 0.6453, 0.7743, 0.6441, 0.7824, 0.5939, 0.7578, 0.5976, 0.7495, 0.6466, 0.765, 0.6453, 0.7743, 0.5976, 0.7495, 0.6029, 0.7407, 0.6468, 0.7539, 0.6466, 0.765, 0.6029, 0.7407, 0.6086, 0.7328, 0.6414, 0.7384, 0.6468, 0.7539, 0.6468, 0.7539, 0.6414, 0.7384, 0.6943, 0.7433, 0.7007, 0.7612, 0.7007, 0.7612, 0.6943, 0.7433, 0.7628, 0.7458, 0.7676, 0.7646, 0.7676, 0.7646, 0.7628, 0.7458, 0.8582, 0.7472, 0.858, 0.7662, 0.7698, 0.7775, 0.7676, 0.7646, 0.858, 0.7662, 0.8577, 0.7792, 0.7704, 0.7875, 0.7698, 0.7775, 0.8577, 0.7792, 0.8576, 0.7893, 0.7703, 0.7961, 0.7704, 0.7875, 0.8576, 0.7893, 0.8574, 0.7978, 0.7027, 0.7918, 0.7031, 0.7834, 0.7704, 0.7875, 0.7703, 0.7961, 0.6441, 0.7824, 0.6453, 0.7743, 0.7031, 0.7834, 0.7027, 0.7918, 0.625, 0.7152, 0.604, 0.6836, 0.6673, 0.682, 0.682, 0.7167, 0.604, 0.6836, 0.5856, 0.6445, 0.6545, 0.6408, 0.6673, 0.682, 0.682, 0.7167, 0.6673, 0.682, 0.746, 0.6813, 0.755, 0.7177, 0.6673, 0.682, 0.6545, 0.6408, 0.7384, 0.6391, 0.746, 0.6813, 0.6086, 0.7328, 0.5858, 0.7152, 0.625, 0.7152, 0.6414, 0.7384, 0.5858, 0.7152, 0.5583, 0.6864, 0.604, 0.6836, 0.625, 0.7152, 0.5583, 0.6864, 0.5349, 0.6493, 0.5856, 0.6445, 0.604, 0.6836, 0.5349, 0.6493, 0.5211, 0.606, 0.5754, 0.5999, 0.5856, 0.6445, 0.5856, 0.6445, 0.5754, 0.5999, 0.6479, 0.5956, 0.6545, 0.6408, 0.6545, 0.6408, 0.6479, 0.5956, 0.7348, 0.5936, 0.7384, 0.6391, 0.7384, 0.6391, 0.7348, 0.5936, 0.859, 0.5935, 0.859, 0.6391, 0.746, 0.6813, 0.7384, 0.6391, 0.859, 0.6391, 0.8589, 0.6818, 0.755, 0.7177, 0.746, 0.6813, 0.8589, 0.6818, 0.8586, 0.7187, 0.7628, 0.7458, 0.755, 0.7177, 0.8586, 0.7187, 0.8582, 0.7472, 0.6943, 0.7433, 0.682, 0.7167, 0.755, 0.7177, 0.7628, 0.7458, 0.6414, 0.7384, 0.625, 0.7152, 0.682, 0.7167, 0.6943, 0.7433])
me_cylinder_003.use_remesh_fix_poles = True
me_cylinder_003.use_remesh_preserve_attributes = False
me_cylinder_003.use_mirror_vertex_groups = False
me_cylinder_003.update()

# ---- objects
ob_front = bpy.data.objects.new('front', me_cylinder_003)

# ---- transforms, parenting, visibility, modifiers, constraints
ob_front.location = (0.0, 0.0, 0.0)
ob_front.scale = (0.2, 0.2, 0.2)
ob_front.lineart.crease_threshold = 0.0
_m = ob_front.modifiers.new('Auto Smooth', 'NODES')
_m.node_group = ng_auto_smooth
_gi = [s.identifier for s in ng_auto_smooth.interface.items_tree if s.item_type == 'SOCKET' and s.in_out == 'INPUT']
_m[_gi[1]] = 3.142  # Angle

# ---- collection membership
col_collection.objects.link(ob_front)

# ---- scene / render settings (as saved in the file)
scene.frame_start = 1; scene.frame_end = 250; scene.frame_set(1)
scene.render.engine = 'BLENDER_EEVEE_NEXT'
scene.cycles.use_denoising = False
scene.cycles.samples = 128
scene.cycles.sampling_pattern = 'TABULATED_SOBOL'
scene.cycles.use_adaptive_sampling = False
scene.cycles.use_light_tree = False
scene.view_settings.view_transform = 'Filmic'
bpy.context.view_layer.update()

# ---- added for rendering (the .blend has no active camera and no usable light): camera, sun
cam_auto = bpy.data.cameras.new('AutoCamera')
cam_auto.lens = 50.0
cam_auto.sensor_width = 36.0
cam_auto.clip_end = 1000.0
ob_auto_camera = bpy.data.objects.new('AutoCamera', cam_auto)
scene.collection.objects.link(ob_auto_camera)
ob_auto_camera.location = (1.50602, -1.75227, 1.20081)
ob_auto_camera.rotation_euler = (1.09748, -7.21219e-08, 0.694738)
scene.camera = ob_auto_camera
light_auto_sun = bpy.data.lights.new('AutoSun', 'SUN')
light_auto_sun.energy = 3.0
light_auto_sun.angle = 0.0523599
ob_auto_sun = bpy.data.objects.new('AutoSun', light_auto_sun)
scene.collection.objects.link(ob_auto_sun)
ob_auto_sun.rotation_euler = (0.872665, 0.174533, 0.523599)
bpy.context.view_layer.update()
